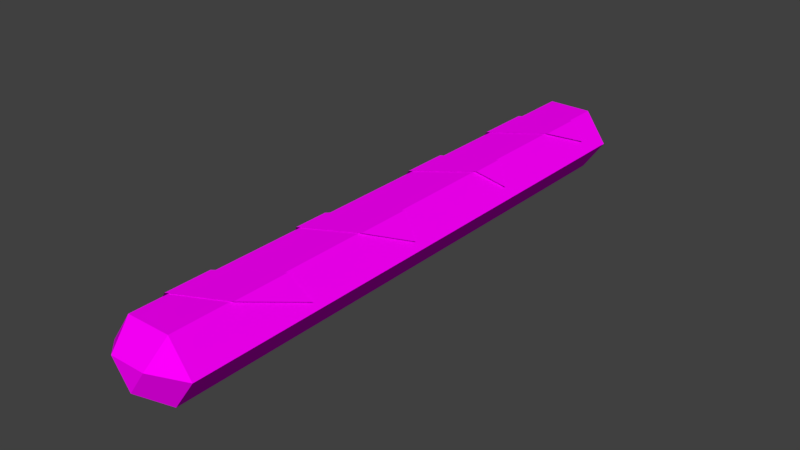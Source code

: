 # Source: Baguette.blend  (saved by Blender 2.78.0; exported with 4.5.12 LTS)
import bpy
from mathutils import Matrix  # noqa: F401  (used for matrix-valued properties, if any)

bpy.ops.wm.read_factory_settings(use_empty=True)
scene = bpy.context.scene
scene.name = 'Scene'

# ---- collections
col_collection_1 = bpy.data.collections.new('Collection 1'); scene.collection.children.link(col_collection_1)

# ---- images (referenced by path relative to the original .blend; pixels are not part of the script)
import os
ASSET_DIR = os.environ.get("B2B_ASSET_DIR", "")  # directory of the original .blend (textures are referenced by path, not embedded)
HERE = os.path.dirname(os.path.abspath(__file__))  # packed textures are extracted next to this script under _unpacked/

def load_image(name, relpath, width, height, colorspace="sRGB"):
    """Load a texture the original file referenced (path relative to the .blend, or extracted next to this script)."""
    p = next((c for c in (os.path.join(HERE, relpath), os.path.join(ASSET_DIR, relpath)) if relpath and os.path.exists(c)), "")
    if p:
        img = bpy.data.images.load(p, check_existing=True)
        img.name = name
    else:  # same state as the original file: an image datablock whose file is absent (Cycles renders it pink)
        img = bpy.data.images.new(name, width, height)
        img.source = "FILE"
        img.filepath = "//" + (relpath or name)
    img.colorspace_settings.name = colorspace
    return img
img_texture_png = load_image('texture.png', 'texture.png', 1024, 1024, 'sRGB')

# ---- materials (node trees are filled in below, after node groups)
mat_material = bpy.data.materials.new('Material')
mat_material.alpha_threshold = 0.0
mat_material.roughness = 0.5

# ---- material node trees
mat_material.use_nodes = True; mat_material.node_tree.nodes.clear()
_N = mat_material.node_tree.nodes; _L = mat_material.node_tree.links
n0 = _N.new('ShaderNodeOutputMaterial'); n0.name = 'Material Output'; n0.location = (300, 300)
n1 = _N.new('ShaderNodeBsdfDiffuse'); n1.name = 'Diffuse BSDF'; n1.location = (10, 300)
n2 = _N.new('ShaderNodeTexImage'); n2.name = 'Image Texture'; n2.location = (-180, 300)
n2.width = 140
n2.image = img_texture_png
_L.new(n1.outputs[0], n0.inputs[0])
_L.new(n2.outputs[0], n1.inputs[0])
n0.is_active_output = True

# ---- world
world_world = bpy.data.worlds.new('World'); scene.world = world_world
world_world.color = (0.05088, 0.05088, 0.05088)
world_world.use_sun_shadow = False
world_world.sun_shadow_jitter_overblur = 0.0
world_world.cycles.sampling_method = 'MANUAL'

# ---- meshes
me_cylinder_004 = bpy.data.meshes.new('Cylinder.004')
me_cylinder_004.from_pydata([(0.04744, -0.3015, 0.03364), (0.02372, -0.3015, 4.537e-07), (-0.02372, -0.3015, 4.56e-07), (-0.04744, -0.3015, 0.03364), (-0.02372, -0.3015, 0.06728), (0.02372, -0.3015, 0.06728), (0.0193, -0.3248, 0.04276), (-2.594e-08, -0.3248, 0.01539), (-0.0193, -0.3248, 0.04276), (-0.02372, -0.1094, 0.06728), (-0.02372, -0.07567, 0.06728), (0.02372, -0.08368, 0.06728), (0.02372, -0.02999, 0.06728), (-0.02372, -0.2592, 0.06728), (-0.02372, -0.2153, 0.06728), (0.02372, -0.236, 0.06728), (0.02372, -0.1812, 0.06728), (-0.04744, 0.3015, 0.03364), (-0.02372, 0.3015, 4.537e-07), (0.02372, 0.3015, 4.56e-07), (0.04744, 0.3015, 0.03364), (0.02372, 0.3015, 0.06728), (-0.02372, 0.3015, 0.06728), (-0.0193, 0.3248, 0.04276), (2.594e-08, 0.3248, 0.01539), (0.0193, 0.3248, 0.04276), (0.02372, 0.1204, 0.06728), (0.02372, 0.08664, 0.06728), (-0.02372, 0.09465, 0.06728), (-0.02372, 0.04907, 0.06728), (0.02372, 0.2592, 0.06728), (0.02372, 0.2153, 0.06728), (-0.02372, 0.236, 0.06728), (-0.02372, 0.1812, 0.06728), (-0.02634, -0.1134, 0.06783), (-0.02634, -0.07594, 0.06783), (0.02634, -0.08484, 0.06783), (0.02634, -0.02521, 0.06783), (0.04375, -0.03052, 0.04314), (-0.04374, -0.1043, 0.04314), (-0.02633, -0.2634, 0.06787), (-0.02633, -0.2146, 0.06787), (0.02635, -0.2376, 0.06787), (0.02635, -0.1768, 0.06787), (0.04452, -0.1676, 0.0421), (-0.0455, -0.2637, 0.04068), (0.02638, 0.1242, 0.06783), (0.02638, 0.08674, 0.06783), (-0.0263, 0.09564, 0.06783), (-0.0263, 0.04501, 0.06783), (-0.04556, 0.04132, 0.04051), (0.04198, 0.1151, 0.04571), (0.0264, 0.2633, 0.06782), (0.0264, 0.2145, 0.06782), (-0.02629, 0.2374, 0.06782), (-0.02629, 0.1766, 0.06782), (-0.04599, 0.1794, 0.03988), (0.04105, 0.2636, 0.04704)], [], [(19, 20, 0, 1), (18, 19, 1, 2), (4, 3, 8), (17, 18, 2, 3), (7, 6, 8), (2, 1, 7), (5, 4, 8, 6), (1, 0, 6, 7), (3, 2, 7, 8), (0, 5, 6), (28, 33, 32, 22, 17, 3, 4, 13, 14, 9, 10, 29), (21, 20, 25), (24, 23, 25), (19, 18, 24), (22, 21, 25, 23), (18, 17, 23, 24), (20, 19, 24, 25), (17, 22, 23), (20, 21, 30, 31, 26, 27, 12, 11, 16, 15, 5, 0), (45, 40, 41), (39, 34, 35), (57, 52, 53), (51, 46, 47), (55, 54, 56), (53, 52, 54, 55), (49, 48, 50), (37, 36, 38), (41, 40, 42, 43), (43, 42, 44), (35, 34, 36, 37), (47, 46, 48, 49), (12, 27, 26, 31, 30, 21, 22, 32, 33, 28, 29, 10, 9, 14, 13, 4, 5, 15, 16, 11)])
_uv = me_cylinder_004.uv_layers.new(name='UVMap')
_uv.uv.foreach_set('vector', [0.007517, 0.9922, 0.007517, 0.9922, 0.007517, 0.9922, 0.007517, 0.9922, 0.007517, 0.9922, 0.007517, 0.9922, 0.007517, 0.9922, 0.007517, 0.9922, 0.007517, 0.9922, 0.007517, 0.9922, 0.007517, 0.9922, 0.007517, 0.9922, 0.007517, 0.9922, 0.007517, 0.9922, 0.007517, 0.9922, 0.007517, 0.9922, 0.007517, 0.9922, 0.007517, 0.9922, 0.007517, 0.9922, 0.007517, 0.9922, 0.007517, 0.9922, 0.007517, 0.9922, 0.007517, 0.9922, 0.007517, 0.9922, 0.007517, 0.9922, 0.007517, 0.9922, 0.007517, 0.9922, 0.007517, 0.9922, 0.007517, 0.9922, 0.007517, 0.9922, 0.007517, 0.9922, 0.007517, 0.9922, 0.007517, 0.9922, 0.007517, 0.9922, 0.007517, 0.9922, 0.007517, 0.9922, 0.007517, 0.9922, 0.007517, 0.9922, 0.007517, 0.9922, 0.007517, 0.9922, 0.007517, 0.9922, 0.007517, 0.9922, 0.007517, 0.9922, 0.007517, 0.9922, 0.007517, 0.9922, 0.007517, 0.9922, 0.007517, 0.9922, 0.007517, 0.9922, 0.007517, 0.9922, 0.007517, 0.9922, 0.007517, 0.9922, 0.007517, 0.9922, 0.007517, 0.9922, 0.007517, 0.9922, 0.007517, 0.9922, 0.007517, 0.9922, 0.007517, 0.9922, 0.007517, 0.9922, 0.007517, 0.9922, 0.007517, 0.9922, 0.007517, 0.9922, 0.007517, 0.9922, 0.007517, 0.9922, 0.007517, 0.9922, 0.007517, 0.9922, 0.007517, 0.9922, 0.007517, 0.9922, 0.007517, 0.9922, 0.007517, 0.9922, 0.007517, 0.9922, 0.007517, 0.9922, 0.007517, 0.9922, 0.007517, 0.9922, 0.007517, 0.9922, 0.007517, 0.9922, 0.007517, 0.9922, 0.007517, 0.9922, 0.007517, 0.9922, 0.007517, 0.9922, 0.007517, 0.9922, 0.007517, 0.9922, 0.007517, 0.9922, 0.007517, 0.9922, 0.007517, 0.9922, 0.007395, 0.9768, 0.007395, 0.9768, 0.007395, 0.9768, 0.007395, 0.9768, 0.007395, 0.9768, 0.007395, 0.9768, 0.007395, 0.9768, 0.007395, 0.9768, 0.007395, 0.9768, 0.007395, 0.9768, 0.007395, 0.9768, 0.007395, 0.9768, 0.007395, 0.9768, 0.007395, 0.9768, 0.007395, 0.9768, 0.007395, 0.9768, 0.007395, 0.9768, 0.007395, 0.9768, 0.007395, 0.9768, 0.007395, 0.9768, 0.007395, 0.9768, 0.007395, 0.9768, 0.007395, 0.9768, 0.007395, 0.9768, 0.007395, 0.9768, 0.007395, 0.9768, 0.007395, 0.9768, 0.007395, 0.9768, 0.007395, 0.9768, 0.007395, 0.9768, 0.007395, 0.9768, 0.007395, 0.9768, 0.007395, 0.9768, 0.007395, 0.9768, 0.007395, 0.9768, 0.007395, 0.9768, 0.007395, 0.9768, 0.007395, 0.9768, 0.007395, 0.9768, 0.007395, 0.9768, 0.007517, 0.9922, 0.007517, 0.9922, 0.007517, 0.9922, 0.007517, 0.9922, 0.007517, 0.9922, 0.007517, 0.9922, 0.007517, 0.9922, 0.007517, 0.9922, 0.007517, 0.9922, 0.007517, 0.9922, 0.007517, 0.9922, 0.007517, 0.9922, 0.007517, 0.9922, 0.007517, 0.9922, 0.007517, 0.9922, 0.007517, 0.9922, 0.007517, 0.9922, 0.007517, 0.9922, 0.007517, 0.9922, 0.007517, 0.9922])
me_cylinder_004.materials.append(mat_material)
me_cylinder_004.use_remesh_preserve_volume = False
me_cylinder_004.use_remesh_preserve_attributes = False
me_cylinder_004.use_mirror_vertex_groups = False
me_cylinder_004.update()

# ---- objects
ob_baguette = bpy.data.objects.new('Baguette', me_cylinder_004)

# ---- transforms, parenting, visibility, modifiers, constraints
ob_baguette.location = (0.0, 0.0, 0.0)
ob_baguette.lineart.crease_threshold = 0.0

# ---- collection membership
col_collection_1.objects.link(ob_baguette)

# ---- scene / render settings (as saved in the file)
scene.frame_start = 1; scene.frame_end = 250; scene.frame_set(1)
scene.render.engine = 'CYCLES'
scene.render.resolution_percentage = 50
scene.render.dither_intensity = 0.0
scene.cycles.use_denoising = False
scene.cycles.samples = 128
scene.cycles.sampling_pattern = 'TABULATED_SOBOL'
scene.cycles.light_sampling_threshold = 0.0
scene.cycles.use_adaptive_sampling = False
scene.cycles.use_light_tree = False
scene.cycles.blur_glossy = 0.0
scene.cycles.sample_clamp_indirect = 0.0
scene.view_settings.view_transform = 'Standard'
bpy.context.view_layer.update()

# ---- added for rendering (the .blend has no active camera and no usable light): camera, sun
cam_auto = bpy.data.cameras.new('AutoCamera')
cam_auto.lens = 50.0
cam_auto.sensor_width = 36.0
cam_auto.clip_end = 1000.0
ob_auto_camera = bpy.data.objects.new('AutoCamera', cam_auto)
scene.collection.objects.link(ob_auto_camera)
ob_auto_camera.location = (0.610687, -0.732824, 0.522483)
ob_auto_camera.rotation_euler = (1.09748, -7.21219e-08, 0.694738)
scene.camera = ob_auto_camera
light_auto_sun = bpy.data.lights.new('AutoSun', 'SUN')
light_auto_sun.energy = 3.0
light_auto_sun.angle = 0.0523599
ob_auto_sun = bpy.data.objects.new('AutoSun', light_auto_sun)
scene.collection.objects.link(ob_auto_sun)
ob_auto_sun.rotation_euler = (0.872665, 0.174533, 0.523599)
bpy.context.view_layer.update()
